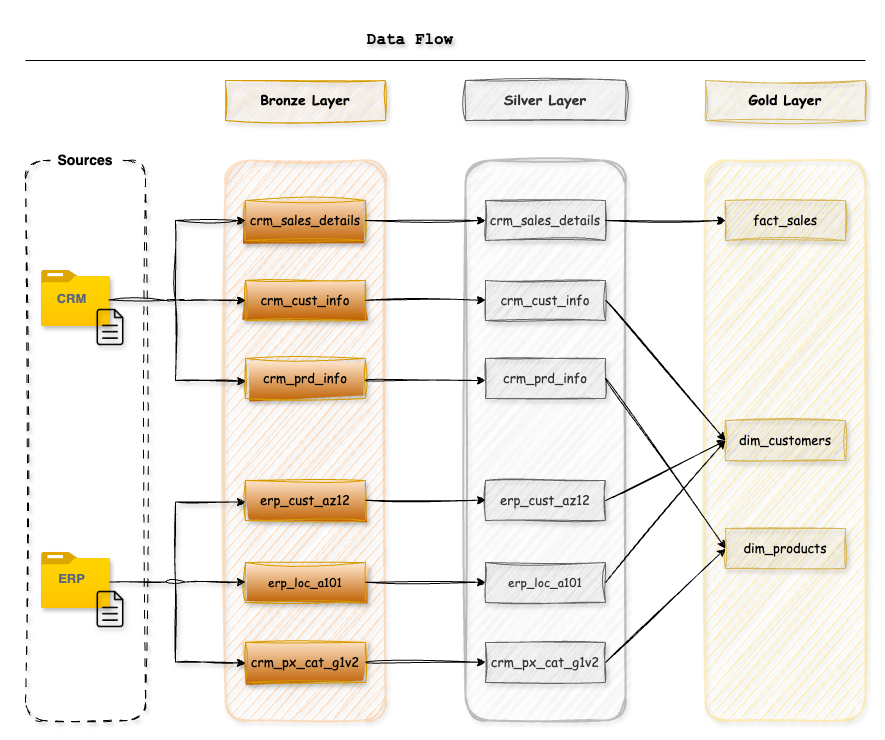

The diagram above was exported from draw.io. Its source (the exported page's mxGraphModel, read from the mxfile embedded in the PNG):
<mxGraphModel dx="1169" dy="740" grid="1" gridSize="10" guides="1" tooltips="1" connect="1" arrows="1" fold="1" page="1" pageScale="1" pageWidth="850" pageHeight="1100" math="0" shadow="0">
  <root>
    <mxCell id="0" />
    <mxCell id="1" parent="0" />
    <mxCell id="PJdJtcQqQB0Og1O0TFEI-56" value="" style="rounded=0;whiteSpace=wrap;html=1;strokeColor=none;" vertex="1" parent="1">
      <mxGeometry x="15" y="40" width="885" height="740" as="geometry" />
    </mxCell>
    <mxCell id="PJdJtcQqQB0Og1O0TFEI-1" value="" style="rounded=1;whiteSpace=wrap;html=1;fillStyle=auto;fillColor=none;strokeColor=default;dashed=1;dashPattern=8 8;strokeWidth=1;shadow=1;sketch=1;curveFitting=1;jiggle=2;" vertex="1" parent="1">
      <mxGeometry x="40" y="200" width="120" height="560" as="geometry" />
    </mxCell>
    <mxCell id="PJdJtcQqQB0Og1O0TFEI-2" value="" style="rounded=1;whiteSpace=wrap;html=1;fillStyle=hachure;fillColor=#FFB570;strokeColor=#FFB570;glass=0;shadow=1;sketch=1;curveFitting=1;jiggle=2;opacity=40;strokeWidth=2;" vertex="1" parent="1">
      <mxGeometry x="240" y="200" width="160" height="560" as="geometry" />
    </mxCell>
    <mxCell id="PJdJtcQqQB0Og1O0TFEI-3" value="" style="rounded=1;whiteSpace=wrap;html=1;fillStyle=hachure;fillColor=default;fontColor=#333333;strokeColor=#666666;shadow=1;glass=0;sketch=1;curveFitting=1;jiggle=2;strokeWidth=2;opacity=40;" vertex="1" parent="1">
      <mxGeometry x="480" y="200" width="160" height="560" as="geometry" />
    </mxCell>
    <mxCell id="PJdJtcQqQB0Og1O0TFEI-4" value="" style="rounded=1;whiteSpace=wrap;html=1;fillStyle=hachure;fillColor=#FFD966;strokeColor=#FFD966;shadow=1;gradientColor=none;glass=0;sketch=1;curveFitting=1;jiggle=2;strokeWidth=2;opacity=40;" vertex="1" parent="1">
      <mxGeometry x="720" y="200" width="160" height="560" as="geometry" />
    </mxCell>
    <mxCell id="PJdJtcQqQB0Og1O0TFEI-5" value="&lt;font style=&quot;font-size: 14px;&quot;&gt;&lt;b&gt;Sources&lt;/b&gt;&lt;/font&gt;" style="rounded=0;whiteSpace=wrap;html=1;strokeColor=none;fillColor=default;" vertex="1" parent="1">
      <mxGeometry x="65" y="180" width="70" height="40" as="geometry" />
    </mxCell>
    <mxCell id="PJdJtcQqQB0Og1O0TFEI-6" value="&lt;b&gt;&lt;font style=&quot;font-size: 14px;&quot;&gt;Bronze Layer&lt;/font&gt;&lt;/b&gt;" style="rounded=0;whiteSpace=wrap;html=1;fillColor=#ffe6cc;strokeColor=#d79b00;gradientColor=none;glass=0;shadow=1;fontFamily=Comic Sans MS;sketch=1;curveFitting=1;jiggle=2;" vertex="1" parent="1">
      <mxGeometry x="240" y="120" width="160" height="40" as="geometry" />
    </mxCell>
    <mxCell id="PJdJtcQqQB0Og1O0TFEI-8" value="&lt;b&gt;&lt;font style=&quot;font-size: 14px;&quot;&gt;Silver Layer&lt;/font&gt;&lt;/b&gt;" style="rounded=0;whiteSpace=wrap;html=1;glass=0;strokeColor=#666666;fillColor=#f5f5f5;fontColor=#333333;shadow=1;sketch=1;curveFitting=1;jiggle=2;fontFamily=Comic Sans MS;" vertex="1" parent="1">
      <mxGeometry x="480" y="120" width="160" height="40" as="geometry" />
    </mxCell>
    <mxCell id="PJdJtcQqQB0Og1O0TFEI-9" value="&lt;font style=&quot;font-size: 14px;&quot;&gt;&lt;b&gt;Gold Layer&lt;/b&gt;&lt;/font&gt;" style="rounded=0;whiteSpace=wrap;html=1;glass=0;strokeColor=#d6b656;fillColor=#fff2cc;shadow=1;sketch=1;curveFitting=1;jiggle=2;fontFamily=Comic Sans MS;" vertex="1" parent="1">
      <mxGeometry x="720" y="120" width="160" height="40" as="geometry" />
    </mxCell>
    <mxCell id="PJdJtcQqQB0Og1O0TFEI-10" value="" style="image;aspect=fixed;html=1;points=[];align=center;fontSize=12;image=img/lib/azure2/general/Folder_Blank.svg;shadow=1;" vertex="1" parent="1">
      <mxGeometry x="56" y="310" width="69" height="56.00000000000001" as="geometry" />
    </mxCell>
    <mxCell id="PJdJtcQqQB0Og1O0TFEI-11" value="" style="shape=image;html=1;verticalAlign=top;verticalLabelPosition=bottom;labelBackgroundColor=#ffffff;imageAspect=0;aspect=fixed;image=https://cdn4.iconfinder.com/data/icons/48-bubbles/48/12.File-128.png;shadow=1;imageBorder=none;imageBackground=none;" vertex="1" parent="1">
      <mxGeometry x="106" y="348" width="38" height="38" as="geometry" />
    </mxCell>
    <mxCell id="PJdJtcQqQB0Og1O0TFEI-12" value="" style="image;aspect=fixed;html=1;points=[];align=center;fontSize=12;image=img/lib/azure2/general/Folder_Blank.svg;shadow=1;" vertex="1" parent="1">
      <mxGeometry x="56" y="592" width="69" height="56.00000000000001" as="geometry" />
    </mxCell>
    <mxCell id="PJdJtcQqQB0Og1O0TFEI-13" value="" style="shape=image;html=1;verticalAlign=top;verticalLabelPosition=bottom;labelBackgroundColor=#ffffff;imageAspect=0;aspect=fixed;image=https://cdn4.iconfinder.com/data/icons/48-bubbles/48/12.File-128.png;shadow=1;imageBorder=none;imageBackground=none;" vertex="1" parent="1">
      <mxGeometry x="106" y="630" width="38" height="38" as="geometry" />
    </mxCell>
    <mxCell id="PJdJtcQqQB0Og1O0TFEI-14" value="&lt;font style=&quot;font-size: 13px;&quot;&gt;CRM&lt;/font&gt;" style="dashed=0;html=1;fillColor=none;strokeColor=none;align=center;rounded=1;arcSize=10;fontColor=#596780;fontStyle=1;fontSize=11;shadow=0" vertex="1" parent="1">
      <mxGeometry x="56" y="328" width="60" height="20" as="geometry" />
    </mxCell>
    <mxCell id="PJdJtcQqQB0Og1O0TFEI-15" value="&lt;font style=&quot;font-size: 13px;&quot;&gt;ERP&lt;/font&gt;" style="dashed=0;html=1;fillColor=none;strokeColor=none;align=center;rounded=1;arcSize=10;fontColor=#596780;fontStyle=1;fontSize=11;shadow=0" vertex="1" parent="1">
      <mxGeometry x="56" y="608" width="60" height="20" as="geometry" />
    </mxCell>
    <mxCell id="PJdJtcQqQB0Og1O0TFEI-16" value="&lt;font style=&quot;font-size: 13px;&quot;&gt;crm_sales_details&lt;/font&gt;" style="rounded=0;whiteSpace=wrap;html=1;fillColor=#ffe6cc;strokeColor=#d79b00;gradientDirection=south;gradientColor=#BF6000;glass=0;shadow=1;sketch=1;curveFitting=1;jiggle=2;fontFamily=Comic Sans MS;" vertex="1" parent="1">
      <mxGeometry x="260" y="240" width="120" height="40" as="geometry" />
    </mxCell>
    <mxCell id="PJdJtcQqQB0Og1O0TFEI-17" value="&lt;font style=&quot;font-size: 13px;&quot;&gt;crm_cust_info&lt;/font&gt;" style="rounded=0;whiteSpace=wrap;html=1;fillColor=#ffe6cc;strokeColor=#d79b00;gradientDirection=south;gradientColor=#BF6000;glass=0;shadow=1;sketch=1;curveFitting=1;jiggle=2;fontFamily=Comic Sans MS;" vertex="1" parent="1">
      <mxGeometry x="260" y="320" width="120" height="40" as="geometry" />
    </mxCell>
    <mxCell id="PJdJtcQqQB0Og1O0TFEI-18" value="&lt;span style=&quot;font-size: 13px;&quot;&gt;crm_prd_info&lt;/span&gt;" style="rounded=0;whiteSpace=wrap;html=1;fillColor=#ffe6cc;strokeColor=#d79b00;gradientDirection=south;gradientColor=#BF6000;glass=0;shadow=1;sketch=1;curveFitting=1;jiggle=2;fontFamily=Comic Sans MS;" vertex="1" parent="1">
      <mxGeometry x="260" y="398" width="120" height="40" as="geometry" />
    </mxCell>
    <mxCell id="PJdJtcQqQB0Og1O0TFEI-19" value="&lt;font style=&quot;font-size: 13px;&quot;&gt;erp_cust_az12&lt;/font&gt;" style="rounded=0;whiteSpace=wrap;html=1;fillColor=#ffe6cc;strokeColor=#d79b00;gradientDirection=south;gradientColor=#BF6000;glass=0;shadow=1;sketch=1;curveFitting=1;jiggle=2;fontFamily=Comic Sans MS;" vertex="1" parent="1">
      <mxGeometry x="260" y="520" width="120" height="40" as="geometry" />
    </mxCell>
    <mxCell id="PJdJtcQqQB0Og1O0TFEI-20" value="&lt;font&gt;erp_loc_a101&lt;/font&gt;" style="rounded=0;whiteSpace=wrap;html=1;fillColor=#ffe6cc;strokeColor=#d79b00;gradientDirection=south;gradientColor=#BF6000;glass=0;shadow=1;sketch=1;curveFitting=1;jiggle=2;fontFamily=Comic Sans MS;" vertex="1" parent="1">
      <mxGeometry x="260" y="602" width="120" height="40" as="geometry" />
    </mxCell>
    <mxCell id="PJdJtcQqQB0Og1O0TFEI-21" value="&lt;font style=&quot;font-size: 13px;&quot;&gt;crm_px_cat_g1v2&lt;/font&gt;" style="rounded=0;whiteSpace=wrap;html=1;fillColor=#ffe6cc;strokeColor=#d79b00;gradientDirection=south;gradientColor=#BF6000;glass=0;shadow=1;sketch=1;curveFitting=1;jiggle=2;fontFamily=Comic Sans MS;" vertex="1" parent="1">
      <mxGeometry x="260" y="682" width="120" height="40" as="geometry" />
    </mxCell>
    <mxCell id="PJdJtcQqQB0Og1O0TFEI-23" value="" style="endArrow=classic;html=1;rounded=1;entryX=0;entryY=0.5;entryDx=0;entryDy=0;exitX=0.975;exitY=0.526;exitDx=0;exitDy=0;exitPerimeter=0;sketch=1;curveFitting=1;jiggle=2;flowAnimation=0;shadow=1;jumpSize=10;jumpStyle=none;curved=0;" edge="1" parent="1" source="PJdJtcQqQB0Og1O0TFEI-10" target="PJdJtcQqQB0Og1O0TFEI-17">
      <mxGeometry width="50" height="50" relative="1" as="geometry">
        <mxPoint x="150" y="339.5" as="sourcePoint" />
        <mxPoint x="210" y="340" as="targetPoint" />
        <Array as="points">
          <mxPoint x="190" y="340" />
        </Array>
      </mxGeometry>
    </mxCell>
    <mxCell id="PJdJtcQqQB0Og1O0TFEI-24" value="" style="endArrow=classic;html=1;rounded=0;entryX=0;entryY=0.5;entryDx=0;entryDy=0;sketch=1;curveFitting=1;jiggle=2;flowAnimation=0;shadow=1;jumpSize=10;jumpStyle=none;" edge="1" parent="1" target="PJdJtcQqQB0Og1O0TFEI-16">
      <mxGeometry width="50" height="50" relative="1" as="geometry">
        <mxPoint x="190" y="340" as="sourcePoint" />
        <mxPoint x="240" y="290" as="targetPoint" />
        <Array as="points">
          <mxPoint x="190" y="260" />
        </Array>
      </mxGeometry>
    </mxCell>
    <mxCell id="PJdJtcQqQB0Og1O0TFEI-25" value="" style="endArrow=classic;html=1;rounded=0;entryX=0.003;entryY=0.568;entryDx=0;entryDy=0;entryPerimeter=0;sketch=1;curveFitting=1;jiggle=2;flowAnimation=0;shadow=1;jumpSize=10;jumpStyle=none;" edge="1" parent="1" target="PJdJtcQqQB0Og1O0TFEI-18">
      <mxGeometry width="50" height="50" relative="1" as="geometry">
        <mxPoint x="190" y="340" as="sourcePoint" />
        <mxPoint x="230" y="420" as="targetPoint" />
        <Array as="points">
          <mxPoint x="190" y="420" />
        </Array>
      </mxGeometry>
    </mxCell>
    <mxCell id="PJdJtcQqQB0Og1O0TFEI-26" value="" style="endArrow=classic;html=1;rounded=1;entryX=0;entryY=0.5;entryDx=0;entryDy=0;exitX=0.991;exitY=0.529;exitDx=0;exitDy=0;exitPerimeter=0;sketch=1;curveFitting=1;jiggle=2;flowAnimation=0;shadow=1;jumpSize=10;jumpStyle=none;curved=0;" edge="1" parent="1" source="PJdJtcQqQB0Og1O0TFEI-12">
      <mxGeometry width="50" height="50" relative="1" as="geometry">
        <mxPoint x="180" y="622" as="sourcePoint" />
        <mxPoint x="260" y="621.5" as="targetPoint" />
        <Array as="points">
          <mxPoint x="190" y="621.5" />
        </Array>
      </mxGeometry>
    </mxCell>
    <mxCell id="PJdJtcQqQB0Og1O0TFEI-27" value="" style="endArrow=classic;html=1;rounded=0;entryX=0;entryY=0.5;entryDx=0;entryDy=0;sketch=1;curveFitting=1;jiggle=2;flowAnimation=0;shadow=1;jumpSize=10;jumpStyle=none;" edge="1" parent="1">
      <mxGeometry width="50" height="50" relative="1" as="geometry">
        <mxPoint x="190" y="621.5" as="sourcePoint" />
        <mxPoint x="260" y="541.5" as="targetPoint" />
        <Array as="points">
          <mxPoint x="190" y="541.5" />
        </Array>
      </mxGeometry>
    </mxCell>
    <mxCell id="PJdJtcQqQB0Og1O0TFEI-28" value="" style="endArrow=classic;html=1;rounded=0;entryX=0.003;entryY=0.568;entryDx=0;entryDy=0;entryPerimeter=0;sketch=1;curveFitting=1;jiggle=2;flowAnimation=0;shadow=1;jumpSize=10;jumpStyle=none;" edge="1" parent="1">
      <mxGeometry width="50" height="50" relative="1" as="geometry">
        <mxPoint x="190" y="621.5" as="sourcePoint" />
        <mxPoint x="260" y="702.5" as="targetPoint" />
        <Array as="points">
          <mxPoint x="190" y="701.5" />
        </Array>
      </mxGeometry>
    </mxCell>
    <mxCell id="PJdJtcQqQB0Og1O0TFEI-29" value="" style="endArrow=classic;html=1;rounded=0;exitX=1;exitY=0.5;exitDx=0;exitDy=0;fontFamily=Comic Sans MS;sketch=1;curveFitting=1;jiggle=2;" edge="1" parent="1" source="PJdJtcQqQB0Og1O0TFEI-16" target="PJdJtcQqQB0Og1O0TFEI-30">
      <mxGeometry width="50" height="50" relative="1" as="geometry">
        <mxPoint x="480" y="470" as="sourcePoint" />
        <mxPoint x="440" y="260" as="targetPoint" />
      </mxGeometry>
    </mxCell>
    <mxCell id="PJdJtcQqQB0Og1O0TFEI-30" value="&lt;font style=&quot;font-size: 13px;&quot;&gt;crm_sales_details&lt;/font&gt;" style="rounded=0;whiteSpace=wrap;html=1;fillColor=#f5f5f5;strokeColor=#666666;gradientDirection=south;fontColor=#333333;glass=0;shadow=1;sketch=1;curveFitting=1;jiggle=2;fontFamily=Comic Sans MS;" vertex="1" parent="1">
      <mxGeometry x="500" y="240" width="120" height="40" as="geometry" />
    </mxCell>
    <mxCell id="PJdJtcQqQB0Og1O0TFEI-31" value="&lt;font style=&quot;font-size: 13px;&quot;&gt;crm_cust_info&lt;/font&gt;" style="rounded=0;whiteSpace=wrap;html=1;fillColor=#f5f5f5;strokeColor=#666666;gradientDirection=south;fontColor=#333333;glass=0;shadow=1;sketch=1;curveFitting=1;jiggle=2;fontFamily=Comic Sans MS;" vertex="1" parent="1">
      <mxGeometry x="500" y="320" width="120" height="40" as="geometry" />
    </mxCell>
    <mxCell id="PJdJtcQqQB0Og1O0TFEI-32" value="&lt;span style=&quot;font-size: 13px;&quot;&gt;crm_prd_info&lt;/span&gt;" style="rounded=0;whiteSpace=wrap;html=1;fillColor=#f5f5f5;strokeColor=#666666;gradientDirection=south;fontColor=#333333;glass=0;shadow=1;sketch=1;curveFitting=1;jiggle=2;fontFamily=Comic Sans MS;" vertex="1" parent="1">
      <mxGeometry x="500" y="398" width="120" height="40" as="geometry" />
    </mxCell>
    <mxCell id="PJdJtcQqQB0Og1O0TFEI-33" value="&lt;font style=&quot;font-size: 13px;&quot;&gt;erp_cust_az12&lt;/font&gt;" style="rounded=0;whiteSpace=wrap;html=1;fillColor=#f5f5f5;strokeColor=#666666;gradientDirection=south;fontColor=#333333;glass=0;shadow=1;sketch=1;curveFitting=1;jiggle=2;fontFamily=Comic Sans MS;" vertex="1" parent="1">
      <mxGeometry x="500" y="520" width="120" height="40" as="geometry" />
    </mxCell>
    <mxCell id="PJdJtcQqQB0Og1O0TFEI-34" value="erp_loc_a101" style="rounded=0;whiteSpace=wrap;html=1;fillColor=#f5f5f5;strokeColor=#666666;gradientDirection=south;fontColor=#333333;glass=0;shadow=1;sketch=1;curveFitting=1;jiggle=2;fontFamily=Comic Sans MS;" vertex="1" parent="1">
      <mxGeometry x="500" y="602" width="120" height="40" as="geometry" />
    </mxCell>
    <mxCell id="PJdJtcQqQB0Og1O0TFEI-35" value="&lt;font style=&quot;font-size: 13px;&quot;&gt;crm_px_cat_g1v2&lt;/font&gt;" style="rounded=0;whiteSpace=wrap;html=1;fillColor=#f5f5f5;strokeColor=#666666;gradientDirection=south;fontColor=#333333;glass=0;shadow=1;sketch=1;curveFitting=1;jiggle=2;fontFamily=Comic Sans MS;" vertex="1" parent="1">
      <mxGeometry x="500" y="682" width="120" height="40" as="geometry" />
    </mxCell>
    <mxCell id="PJdJtcQqQB0Og1O0TFEI-36" value="" style="endArrow=classic;html=1;rounded=0;exitX=1;exitY=0.5;exitDx=0;exitDy=0;fontFamily=Comic Sans MS;sketch=1;curveFitting=1;jiggle=2;" edge="1" parent="1">
      <mxGeometry width="50" height="50" relative="1" as="geometry">
        <mxPoint x="380" y="339.75" as="sourcePoint" />
        <mxPoint x="500" y="339.75" as="targetPoint" />
      </mxGeometry>
    </mxCell>
    <mxCell id="PJdJtcQqQB0Og1O0TFEI-37" value="" style="endArrow=classic;html=1;rounded=0;exitX=1;exitY=0.5;exitDx=0;exitDy=0;fontFamily=Comic Sans MS;sketch=1;curveFitting=1;jiggle=2;curved=1;" edge="1" parent="1">
      <mxGeometry width="50" height="50" relative="1" as="geometry">
        <mxPoint x="380" y="420" as="sourcePoint" />
        <mxPoint x="500" y="420" as="targetPoint" />
      </mxGeometry>
    </mxCell>
    <mxCell id="PJdJtcQqQB0Og1O0TFEI-38" value="" style="endArrow=classic;html=1;rounded=0;exitX=1;exitY=0.5;exitDx=0;exitDy=0;fontFamily=Comic Sans MS;sketch=1;curveFitting=1;jiggle=2;" edge="1" parent="1">
      <mxGeometry width="50" height="50" relative="1" as="geometry">
        <mxPoint x="380" y="539.75" as="sourcePoint" />
        <mxPoint x="500" y="539.75" as="targetPoint" />
      </mxGeometry>
    </mxCell>
    <mxCell id="PJdJtcQqQB0Og1O0TFEI-39" value="" style="endArrow=classic;html=1;rounded=1;exitX=1;exitY=0.5;exitDx=0;exitDy=0;fontFamily=Comic Sans MS;sketch=1;curveFitting=1;jiggle=2;strokeColor=default;curved=0;" edge="1" parent="1">
      <mxGeometry width="50" height="50" relative="1" as="geometry">
        <mxPoint x="380" y="621.75" as="sourcePoint" />
        <mxPoint x="500" y="621.75" as="targetPoint" />
      </mxGeometry>
    </mxCell>
    <mxCell id="PJdJtcQqQB0Og1O0TFEI-40" value="" style="endArrow=classic;html=1;rounded=0;exitX=1;exitY=0.5;exitDx=0;exitDy=0;fontFamily=Comic Sans MS;sketch=1;curveFitting=1;jiggle=2;shadow=0;strokeColor=default;curved=1;" edge="1" parent="1">
      <mxGeometry width="50" height="50" relative="1" as="geometry">
        <mxPoint x="380" y="701.75" as="sourcePoint" />
        <mxPoint x="500" y="701.75" as="targetPoint" />
      </mxGeometry>
    </mxCell>
    <mxCell id="PJdJtcQqQB0Og1O0TFEI-41" value="&lt;span style=&quot;font-size: 13px;&quot;&gt;fact_sales&lt;/span&gt;" style="rounded=0;whiteSpace=wrap;html=1;fillColor=#fff2cc;strokeColor=#d6b656;gradientDirection=south;glass=0;shadow=1;sketch=1;curveFitting=1;jiggle=2;fontFamily=Comic Sans MS;" vertex="1" parent="1">
      <mxGeometry x="740" y="240" width="120" height="40" as="geometry" />
    </mxCell>
    <mxCell id="PJdJtcQqQB0Og1O0TFEI-42" value="&lt;font style=&quot;font-size: 13px;&quot;&gt;dim_customers&lt;/font&gt;" style="rounded=0;whiteSpace=wrap;html=1;fillColor=#fff2cc;strokeColor=#d6b656;gradientDirection=south;glass=0;shadow=1;sketch=1;curveFitting=1;jiggle=2;fontFamily=Comic Sans MS;" vertex="1" parent="1">
      <mxGeometry x="740" y="460" width="120" height="40" as="geometry" />
    </mxCell>
    <mxCell id="PJdJtcQqQB0Og1O0TFEI-43" value="&lt;span style=&quot;font-size: 13px;&quot;&gt;dim_products&lt;/span&gt;" style="rounded=0;whiteSpace=wrap;html=1;fillColor=#fff2cc;strokeColor=#d6b656;gradientDirection=south;glass=0;shadow=1;sketch=1;curveFitting=1;jiggle=2;fontFamily=Comic Sans MS;" vertex="1" parent="1">
      <mxGeometry x="740" y="568" width="120" height="40" as="geometry" />
    </mxCell>
    <mxCell id="PJdJtcQqQB0Og1O0TFEI-44" value="" style="endArrow=classic;html=1;rounded=0;exitX=1;exitY=0.5;exitDx=0;exitDy=0;entryX=0;entryY=0.5;entryDx=0;entryDy=0;fontFamily=Comic Sans MS;sketch=1;curveFitting=1;jiggle=2;" edge="1" parent="1" source="PJdJtcQqQB0Og1O0TFEI-30" target="PJdJtcQqQB0Og1O0TFEI-41">
      <mxGeometry width="50" height="50" relative="1" as="geometry">
        <mxPoint x="670" y="560" as="sourcePoint" />
        <mxPoint x="720" y="510" as="targetPoint" />
      </mxGeometry>
    </mxCell>
    <mxCell id="PJdJtcQqQB0Og1O0TFEI-45" value="" style="endArrow=classic;html=1;rounded=0;exitX=1;exitY=0.5;exitDx=0;exitDy=0;entryX=0;entryY=0.5;entryDx=0;entryDy=0;fontFamily=Comic Sans MS;sketch=1;curveFitting=1;jiggle=2;curved=1;" edge="1" parent="1" source="PJdJtcQqQB0Og1O0TFEI-31" target="PJdJtcQqQB0Og1O0TFEI-42">
      <mxGeometry width="50" height="50" relative="1" as="geometry">
        <mxPoint x="630" y="270" as="sourcePoint" />
        <mxPoint x="750" y="270" as="targetPoint" />
      </mxGeometry>
    </mxCell>
    <mxCell id="PJdJtcQqQB0Og1O0TFEI-46" value="" style="endArrow=classic;html=1;rounded=0;exitX=1;exitY=0.5;exitDx=0;exitDy=0;entryX=0;entryY=0.5;entryDx=0;entryDy=0;fontFamily=Comic Sans MS;sketch=1;curveFitting=1;jiggle=2;curved=1;" edge="1" parent="1" source="PJdJtcQqQB0Og1O0TFEI-32" target="PJdJtcQqQB0Og1O0TFEI-43">
      <mxGeometry width="50" height="50" relative="1" as="geometry">
        <mxPoint x="640" y="280" as="sourcePoint" />
        <mxPoint x="760" y="280" as="targetPoint" />
      </mxGeometry>
    </mxCell>
    <mxCell id="PJdJtcQqQB0Og1O0TFEI-47" value="" style="endArrow=classic;html=1;rounded=0;exitX=1;exitY=0.5;exitDx=0;exitDy=0;entryX=0;entryY=0.5;entryDx=0;entryDy=0;fontFamily=Comic Sans MS;sketch=1;curveFitting=1;jiggle=2;" edge="1" parent="1" source="PJdJtcQqQB0Og1O0TFEI-34" target="PJdJtcQqQB0Og1O0TFEI-42">
      <mxGeometry width="50" height="50" relative="1" as="geometry">
        <mxPoint x="650" y="290" as="sourcePoint" />
        <mxPoint x="770" y="290" as="targetPoint" />
      </mxGeometry>
    </mxCell>
    <mxCell id="PJdJtcQqQB0Og1O0TFEI-48" value="" style="endArrow=classic;html=1;rounded=0;exitX=1;exitY=0.5;exitDx=0;exitDy=0;entryX=0;entryY=0.5;entryDx=0;entryDy=0;fontFamily=Comic Sans MS;sketch=1;curveFitting=1;jiggle=2;" edge="1" parent="1" source="PJdJtcQqQB0Og1O0TFEI-33" target="PJdJtcQqQB0Og1O0TFEI-42">
      <mxGeometry width="50" height="50" relative="1" as="geometry">
        <mxPoint x="660" y="300" as="sourcePoint" />
        <mxPoint x="780" y="300" as="targetPoint" />
      </mxGeometry>
    </mxCell>
    <mxCell id="PJdJtcQqQB0Og1O0TFEI-49" value="" style="endArrow=classic;html=1;rounded=0;exitX=1;exitY=0.5;exitDx=0;exitDy=0;entryX=0;entryY=0.5;entryDx=0;entryDy=0;fontFamily=Comic Sans MS;sketch=1;curveFitting=1;jiggle=2;" edge="1" parent="1" source="PJdJtcQqQB0Og1O0TFEI-35" target="PJdJtcQqQB0Og1O0TFEI-43">
      <mxGeometry width="50" height="50" relative="1" as="geometry">
        <mxPoint x="670" y="310" as="sourcePoint" />
        <mxPoint x="790" y="310" as="targetPoint" />
      </mxGeometry>
    </mxCell>
    <mxCell id="PJdJtcQqQB0Og1O0TFEI-54" value="&lt;font style=&quot;font-size: 16px;&quot;&gt;&lt;b&gt;Data Flow&lt;/b&gt;&lt;/font&gt;" style="html=1;labelBackgroundColor=none;textShadow=1;spacingTop=0;spacing=2;whiteSpace=wrap;fontFamily=Courier New;fillColor=none;strokeColor=none;" vertex="1" parent="1">
      <mxGeometry x="240" y="50" width="370" height="60" as="geometry" />
    </mxCell>
    <mxCell id="PJdJtcQqQB0Og1O0TFEI-55" value="" style="endArrow=none;html=1;rounded=0;" edge="1" parent="1">
      <mxGeometry width="50" height="50" relative="1" as="geometry">
        <mxPoint x="40" y="100" as="sourcePoint" />
        <mxPoint x="880" y="100" as="targetPoint" />
      </mxGeometry>
    </mxCell>
  </root>
</mxGraphModel>